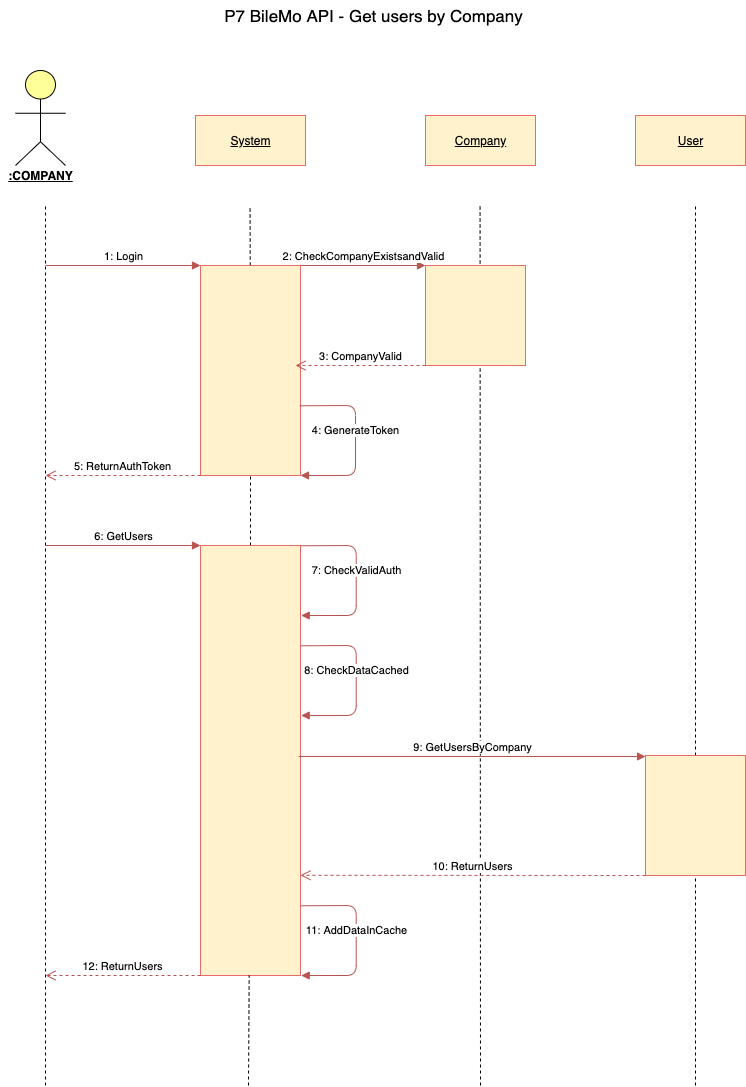

The diagram above was exported from draw.io. Its source (the exported page's mxGraphModel, read from the mxfile embedded in the PNG):
<mxGraphModel dx="2275" dy="822" grid="1" gridSize="10" guides="1" tooltips="1" connect="1" arrows="1" fold="1" page="1" pageScale="1" pageWidth="1169" pageHeight="1654" math="0" shadow="0">
  <root>
    <mxCell id="0" />
    <mxCell id="1" parent="0" />
    <mxCell id="41kAkFgSTGPp2XOo96Rh-1" value="P7 BileMo API - Get users by Company" style="text;html=1;align=center;verticalAlign=middle;resizable=0;points=[];autosize=1;fontSize=17;fontStyle=0" parent="1" vertex="1">
      <mxGeometry x="-739" y="50" width="310" height="30" as="geometry" />
    </mxCell>
    <mxCell id="41kAkFgSTGPp2XOo96Rh-4" value="&lt;u&gt;System&lt;/u&gt;" style="html=1;fillColor=#fff2cc;strokeColor=#EA6B66;" parent="1" vertex="1">
      <mxGeometry x="-762" y="165" width="110" height="50" as="geometry" />
    </mxCell>
    <mxCell id="41kAkFgSTGPp2XOo96Rh-5" value="&lt;u&gt;Company&lt;/u&gt;" style="html=1;fillColor=#fff2cc;strokeColor=#EA6B66;" parent="1" vertex="1">
      <mxGeometry x="-532" y="165" width="110" height="50" as="geometry" />
    </mxCell>
    <mxCell id="41kAkFgSTGPp2XOo96Rh-7" value="" style="endArrow=none;dashed=1;html=1;" parent="1" edge="1">
      <mxGeometry width="50" height="50" relative="1" as="geometry">
        <mxPoint x="-912" y="1135" as="sourcePoint" />
        <mxPoint x="-912" y="255" as="targetPoint" />
      </mxGeometry>
    </mxCell>
    <mxCell id="41kAkFgSTGPp2XOo96Rh-8" value="" style="endArrow=none;dashed=1;html=1;" parent="1" source="41kAkFgSTGPp2XOo96Rh-16" edge="1">
      <mxGeometry width="50" height="50" relative="1" as="geometry">
        <mxPoint x="-707.42" y="937.5" as="sourcePoint" />
        <mxPoint x="-707.42" y="255" as="targetPoint" />
      </mxGeometry>
    </mxCell>
    <mxCell id="41kAkFgSTGPp2XOo96Rh-9" value="" style="endArrow=none;dashed=1;html=1;" parent="1" edge="1">
      <mxGeometry width="50" height="50" relative="1" as="geometry">
        <mxPoint x="-477" y="1135" as="sourcePoint" />
        <mxPoint x="-477.42" y="255" as="targetPoint" />
      </mxGeometry>
    </mxCell>
    <mxCell id="41kAkFgSTGPp2XOo96Rh-11" value="1: Login" style="html=1;verticalAlign=bottom;endArrow=block;entryX=0;entryY=0;entryDx=0;entryDy=0;fillColor=#f8cecc;strokeColor=#b85450;" parent="1" target="41kAkFgSTGPp2XOo96Rh-16" edge="1">
      <mxGeometry width="80" relative="1" as="geometry">
        <mxPoint x="-912" y="315" as="sourcePoint" />
        <mxPoint x="-742" y="315" as="targetPoint" />
      </mxGeometry>
    </mxCell>
    <mxCell id="41kAkFgSTGPp2XOo96Rh-12" value="" style="whiteSpace=wrap;html=1;aspect=fixed;fillColor=#fff2cc;strokeColor=#EA6B66;" parent="1" vertex="1">
      <mxGeometry x="-532" y="315" width="100" height="100" as="geometry" />
    </mxCell>
    <mxCell id="41kAkFgSTGPp2XOo96Rh-13" value="2: CheckCompanyExistsandValid" style="html=1;verticalAlign=bottom;endArrow=block;fillColor=#f8cecc;strokeColor=#b85450;exitX=1;exitY=0;exitDx=0;exitDy=0;" parent="1" source="41kAkFgSTGPp2XOo96Rh-16" edge="1">
      <mxGeometry width="80" relative="1" as="geometry">
        <mxPoint x="-662" y="315" as="sourcePoint" />
        <mxPoint x="-532" y="315" as="targetPoint" />
      </mxGeometry>
    </mxCell>
    <mxCell id="41kAkFgSTGPp2XOo96Rh-15" value="" style="html=1;outlineConnect=0;whiteSpace=wrap;fillColor=#ffff99;verticalLabelPosition=bottom;verticalAlign=top;align=center;shape=mxgraph.archimate3.actor;" parent="1" vertex="1">
      <mxGeometry x="-942" y="120" width="50" height="95" as="geometry" />
    </mxCell>
    <mxCell id="2" value="&lt;b&gt;&lt;u&gt;:COMPANY&lt;/u&gt;&lt;/b&gt;" style="text;html=1;align=center;verticalAlign=middle;resizable=0;points=[];autosize=1;" parent="1" vertex="1">
      <mxGeometry x="-957" y="215" width="80" height="20" as="geometry" />
    </mxCell>
    <mxCell id="41kAkFgSTGPp2XOo96Rh-16" value="" style="rounded=0;whiteSpace=wrap;html=1;fillColor=#fff2cc;strokeColor=#EA6B66;" parent="1" vertex="1">
      <mxGeometry x="-757" y="315" width="100" height="210" as="geometry" />
    </mxCell>
    <mxCell id="41kAkFgSTGPp2XOo96Rh-17" value="" style="endArrow=none;dashed=1;html=1;" parent="1" source="41kAkFgSTGPp2XOo96Rh-23" target="41kAkFgSTGPp2XOo96Rh-16" edge="1">
      <mxGeometry width="50" height="50" relative="1" as="geometry">
        <mxPoint x="-711" y="938" as="sourcePoint" />
        <mxPoint x="-707.4200000000001" y="255" as="targetPoint" />
      </mxGeometry>
    </mxCell>
    <mxCell id="41kAkFgSTGPp2XOo96Rh-18" value="3: CompanyValid" style="html=1;verticalAlign=bottom;endArrow=open;dashed=1;endSize=8;fillColor=#f8cecc;strokeColor=#b85450;exitX=0;exitY=1;exitDx=0;exitDy=0;" parent="1" source="41kAkFgSTGPp2XOo96Rh-12" edge="1">
      <mxGeometry relative="1" as="geometry">
        <mxPoint x="-487" y="445" as="sourcePoint" />
        <mxPoint x="-662" y="415" as="targetPoint" />
      </mxGeometry>
    </mxCell>
    <mxCell id="41kAkFgSTGPp2XOo96Rh-21" value="4: GenerateToken" style="html=1;verticalAlign=bottom;endArrow=block;entryX=1;entryY=1;entryDx=0;entryDy=0;fillColor=#f8cecc;strokeColor=#b85450;exitX=0.993;exitY=0.668;exitDx=0;exitDy=0;exitPerimeter=0;" parent="1" source="41kAkFgSTGPp2XOo96Rh-16" target="41kAkFgSTGPp2XOo96Rh-16" edge="1">
      <mxGeometry width="80" relative="1" as="geometry">
        <mxPoint x="-662" y="465" as="sourcePoint" />
        <mxPoint x="-512" y="465" as="targetPoint" />
        <Array as="points">
          <mxPoint x="-602" y="455" />
          <mxPoint x="-602" y="525" />
        </Array>
      </mxGeometry>
    </mxCell>
    <mxCell id="41kAkFgSTGPp2XOo96Rh-22" value="5: ReturnAuthToken" style="html=1;verticalAlign=bottom;endArrow=open;dashed=1;endSize=8;fillColor=#f8cecc;strokeColor=#b85450;exitX=0;exitY=1;exitDx=0;exitDy=0;" parent="1" source="41kAkFgSTGPp2XOo96Rh-16" edge="1">
      <mxGeometry relative="1" as="geometry">
        <mxPoint x="-762" y="515" as="sourcePoint" />
        <mxPoint x="-912" y="525" as="targetPoint" />
      </mxGeometry>
    </mxCell>
    <mxCell id="41kAkFgSTGPp2XOo96Rh-23" value="" style="rounded=0;whiteSpace=wrap;html=1;fillColor=#fff2cc;strokeColor=#EA6B66;" parent="1" vertex="1">
      <mxGeometry x="-757" y="595" width="100" height="430" as="geometry" />
    </mxCell>
    <mxCell id="41kAkFgSTGPp2XOo96Rh-24" value="" style="endArrow=none;dashed=1;html=1;" parent="1" target="41kAkFgSTGPp2XOo96Rh-23" edge="1">
      <mxGeometry width="50" height="50" relative="1" as="geometry">
        <mxPoint x="-709" y="1135" as="sourcePoint" />
        <mxPoint x="-707.8108108108108" y="525" as="targetPoint" />
      </mxGeometry>
    </mxCell>
    <mxCell id="41kAkFgSTGPp2XOo96Rh-25" value="6: GetUsers" style="html=1;verticalAlign=bottom;endArrow=block;fillColor=#f8cecc;strokeColor=#b85450;" parent="1" edge="1">
      <mxGeometry width="80" relative="1" as="geometry">
        <mxPoint x="-912" y="595" as="sourcePoint" />
        <mxPoint x="-757" y="595" as="targetPoint" />
      </mxGeometry>
    </mxCell>
    <mxCell id="41kAkFgSTGPp2XOo96Rh-26" value="7: CheckValidAuth" style="html=1;verticalAlign=bottom;endArrow=block;entryX=1;entryY=1;entryDx=0;entryDy=0;fillColor=#f8cecc;strokeColor=#b85450;exitX=0.993;exitY=0.668;exitDx=0;exitDy=0;exitPerimeter=0;" parent="1" edge="1">
      <mxGeometry width="80" relative="1" as="geometry">
        <mxPoint x="-656.9999999999998" y="595.28" as="sourcePoint" />
        <mxPoint x="-656.3" y="665" as="targetPoint" />
        <Array as="points">
          <mxPoint x="-601.3" y="595" />
          <mxPoint x="-601.3" y="665" />
        </Array>
      </mxGeometry>
    </mxCell>
    <mxCell id="41kAkFgSTGPp2XOo96Rh-27" value="&lt;u&gt;User&lt;/u&gt;" style="html=1;fillColor=#fff2cc;strokeColor=#EA6B66;" parent="1" vertex="1">
      <mxGeometry x="-322" y="165" width="110" height="50" as="geometry" />
    </mxCell>
    <mxCell id="41kAkFgSTGPp2XOo96Rh-29" value="" style="endArrow=none;dashed=1;html=1;" parent="1" edge="1">
      <mxGeometry width="50" height="50" relative="1" as="geometry">
        <mxPoint x="-262" y="1135" as="sourcePoint" />
        <mxPoint x="-262" y="255" as="targetPoint" />
      </mxGeometry>
    </mxCell>
    <mxCell id="41kAkFgSTGPp2XOo96Rh-31" value="" style="rounded=0;whiteSpace=wrap;html=1;fillColor=#fff2cc;strokeColor=#EA6B66;" parent="1" vertex="1">
      <mxGeometry x="-312" y="805" width="100" height="120" as="geometry" />
    </mxCell>
    <mxCell id="41kAkFgSTGPp2XOo96Rh-32" value="9: GetUsersByCompany" style="html=1;verticalAlign=bottom;endArrow=block;fillColor=#f8cecc;strokeColor=#b85450;entryX=0;entryY=0;entryDx=0;entryDy=0;" parent="1" edge="1">
      <mxGeometry width="80" relative="1" as="geometry">
        <mxPoint x="-659" y="806" as="sourcePoint" />
        <mxPoint x="-312" y="806" as="targetPoint" />
      </mxGeometry>
    </mxCell>
    <mxCell id="41kAkFgSTGPp2XOo96Rh-33" value="8: CheckDataCached" style="html=1;verticalAlign=bottom;endArrow=block;entryX=1;entryY=1;entryDx=0;entryDy=0;fillColor=#f8cecc;strokeColor=#b85450;exitX=0.993;exitY=0.668;exitDx=0;exitDy=0;exitPerimeter=0;" parent="1" edge="1">
      <mxGeometry width="80" relative="1" as="geometry">
        <mxPoint x="-656.9999999999998" y="695.28" as="sourcePoint" />
        <mxPoint x="-656.3" y="765" as="targetPoint" />
        <Array as="points">
          <mxPoint x="-601.3" y="695" />
          <mxPoint x="-601.3" y="765" />
        </Array>
      </mxGeometry>
    </mxCell>
    <mxCell id="41kAkFgSTGPp2XOo96Rh-34" value="10: ReturnUsers" style="html=1;verticalAlign=bottom;endArrow=open;dashed=1;endSize=8;fillColor=#f8cecc;strokeColor=#b85450;exitX=0;exitY=1;exitDx=0;exitDy=0;entryX=1;entryY=0.767;entryDx=0;entryDy=0;entryPerimeter=0;" parent="1" source="41kAkFgSTGPp2XOo96Rh-31" target="41kAkFgSTGPp2XOo96Rh-23" edge="1">
      <mxGeometry relative="1" as="geometry">
        <mxPoint x="-392" y="905" as="sourcePoint" />
        <mxPoint x="-522" y="905" as="targetPoint" />
      </mxGeometry>
    </mxCell>
    <mxCell id="41kAkFgSTGPp2XOo96Rh-36" value="11: AddDataInCache" style="html=1;verticalAlign=bottom;endArrow=block;entryX=1;entryY=1;entryDx=0;entryDy=0;fillColor=#f8cecc;strokeColor=#b85450;exitX=0.993;exitY=0.668;exitDx=0;exitDy=0;exitPerimeter=0;" parent="1" edge="1">
      <mxGeometry width="80" relative="1" as="geometry">
        <mxPoint x="-656.9999999999998" y="955.28" as="sourcePoint" />
        <mxPoint x="-656.3" y="1025" as="targetPoint" />
        <Array as="points">
          <mxPoint x="-601.3" y="955" />
          <mxPoint x="-601.3" y="1025" />
        </Array>
      </mxGeometry>
    </mxCell>
    <mxCell id="41kAkFgSTGPp2XOo96Rh-37" value="12: ReturnUsers" style="html=1;verticalAlign=bottom;endArrow=open;dashed=1;endSize=8;fillColor=#f8cecc;strokeColor=#b85450;exitX=0;exitY=1;exitDx=0;exitDy=0;" parent="1" source="41kAkFgSTGPp2XOo96Rh-23" edge="1">
      <mxGeometry relative="1" as="geometry">
        <mxPoint x="-767.7" y="1085" as="sourcePoint" />
        <mxPoint x="-912" y="1025" as="targetPoint" />
      </mxGeometry>
    </mxCell>
  </root>
</mxGraphModel>